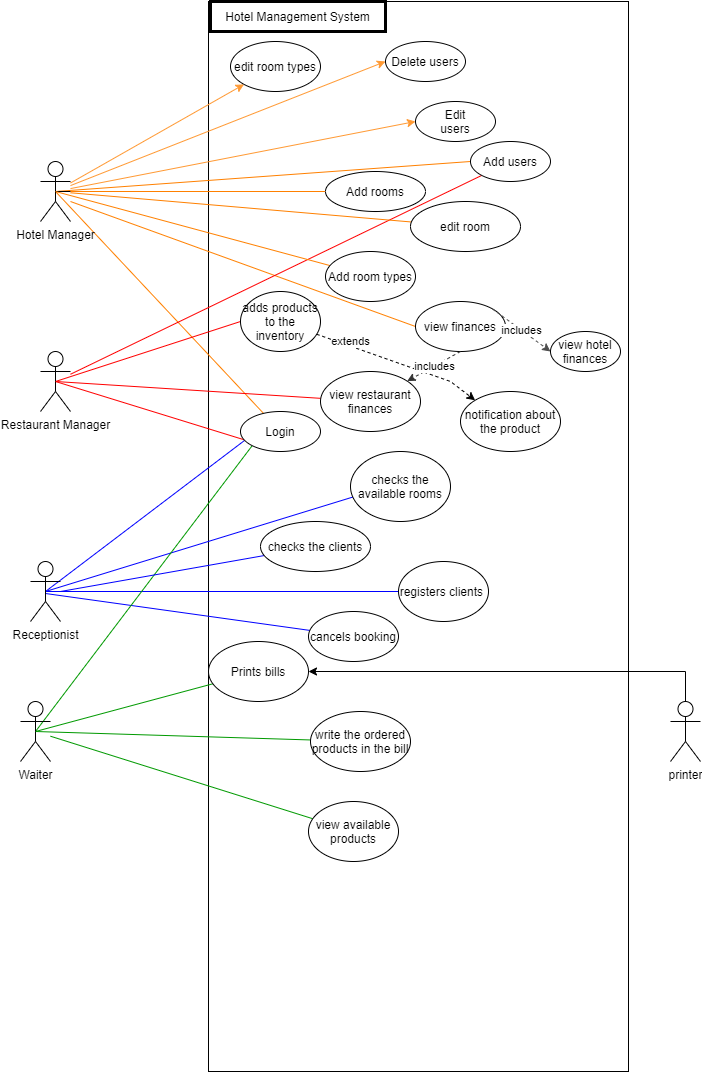

The diagram above was exported from draw.io. Its source (the exported page's mxGraphModel, read from the mxfile embedded in the PNG):
<mxGraphModel dx="1038" dy="1679" grid="1" gridSize="10" guides="1" tooltips="1" connect="1" arrows="1" fold="1" page="1" pageScale="1" pageWidth="850" pageHeight="1100" math="0" shadow="0">
  <root>
    <mxCell id="0" />
    <mxCell id="1" parent="0" />
    <mxCell id="lcOYreQ6hOF73alEgY6u-16" value="" style="rounded=0;whiteSpace=wrap;html=1;" parent="1" vertex="1">
      <mxGeometry x="338" y="-70" width="420" height="1070" as="geometry" />
    </mxCell>
    <mxCell id="lcOYreQ6hOF73alEgY6u-17" style="rounded=0;orthogonalLoop=1;jettySize=auto;html=1;endArrow=none;endFill=0;strokeColor=#FF8000;exitX=0.5;exitY=0.5;exitDx=0;exitDy=0;exitPerimeter=0;" parent="1" source="lcOYreQ6hOF73alEgY6u-1" target="lcOYreQ6hOF73alEgY6u-15" edge="1">
      <mxGeometry relative="1" as="geometry" />
    </mxCell>
    <mxCell id="cPRnLCDdsMB1OjQEblNL-3" style="rounded=0;orthogonalLoop=1;jettySize=auto;html=1;entryX=0;entryY=0.5;entryDx=0;entryDy=0;fillColor=#dae8fc;endArrow=none;endFill=0;strokeColor=#FF8000;exitX=0.5;exitY=0.5;exitDx=0;exitDy=0;exitPerimeter=0;" parent="1" source="lcOYreQ6hOF73alEgY6u-1" target="cPRnLCDdsMB1OjQEblNL-1" edge="1">
      <mxGeometry relative="1" as="geometry" />
    </mxCell>
    <mxCell id="cPRnLCDdsMB1OjQEblNL-9" style="edgeStyle=none;rounded=0;orthogonalLoop=1;jettySize=auto;html=1;endArrow=none;endFill=0;fillColor=#d5e8d4;strokeColor=#FF8000;" parent="1" source="lcOYreQ6hOF73alEgY6u-1" target="cPRnLCDdsMB1OjQEblNL-7" edge="1">
      <mxGeometry relative="1" as="geometry" />
    </mxCell>
    <mxCell id="cPRnLCDdsMB1OjQEblNL-10" style="edgeStyle=none;rounded=0;orthogonalLoop=1;jettySize=auto;html=1;entryX=0;entryY=0.5;entryDx=0;entryDy=0;endArrow=none;endFill=0;fillColor=#ffe6cc;strokeColor=#FF8000;" parent="1" source="lcOYreQ6hOF73alEgY6u-1" target="FOPf9rznJU1KDQ2YcCak-4" edge="1">
      <mxGeometry relative="1" as="geometry">
        <Array as="points">
          <mxPoint x="200" y="130" />
        </Array>
      </mxGeometry>
    </mxCell>
    <mxCell id="IbGd4x3UPlAP0q42xFHI-3" style="rounded=0;orthogonalLoop=1;jettySize=auto;html=1;entryX=0;entryY=0.5;entryDx=0;entryDy=0;strokeColor=#FF9933;" parent="1" source="lcOYreQ6hOF73alEgY6u-1" target="IbGd4x3UPlAP0q42xFHI-2" edge="1">
      <mxGeometry relative="1" as="geometry" />
    </mxCell>
    <mxCell id="IbGd4x3UPlAP0q42xFHI-4" style="edgeStyle=none;rounded=0;orthogonalLoop=1;jettySize=auto;html=1;entryX=0;entryY=0.5;entryDx=0;entryDy=0;strokeColor=#FF9933;" parent="1" source="lcOYreQ6hOF73alEgY6u-1" target="IbGd4x3UPlAP0q42xFHI-1" edge="1">
      <mxGeometry relative="1" as="geometry" />
    </mxCell>
    <mxCell id="IbGd4x3UPlAP0q42xFHI-6" style="edgeStyle=none;rounded=0;orthogonalLoop=1;jettySize=auto;html=1;strokeColor=#FF9933;" parent="1" source="lcOYreQ6hOF73alEgY6u-1" target="IbGd4x3UPlAP0q42xFHI-5" edge="1">
      <mxGeometry relative="1" as="geometry" />
    </mxCell>
    <mxCell id="lcOYreQ6hOF73alEgY6u-1" value="Hotel Manager" style="shape=umlActor;verticalLabelPosition=bottom;verticalAlign=top;html=1;outlineConnect=0;" parent="1" vertex="1">
      <mxGeometry x="170" y="90" width="30" height="60" as="geometry" />
    </mxCell>
    <mxCell id="cPRnLCDdsMB1OjQEblNL-6" style="rounded=0;orthogonalLoop=1;jettySize=auto;html=1;entryX=0;entryY=0.5;entryDx=0;entryDy=0;endArrow=none;endFill=0;gradientColor=#7ea6e0;fillColor=#dae8fc;strokeColor=#FF0000;exitX=0.5;exitY=0.5;exitDx=0;exitDy=0;exitPerimeter=0;" parent="1" source="lcOYreQ6hOF73alEgY6u-4" target="cPRnLCDdsMB1OjQEblNL-5" edge="1">
      <mxGeometry relative="1" as="geometry" />
    </mxCell>
    <mxCell id="cPRnLCDdsMB1OjQEblNL-15" style="edgeStyle=none;rounded=0;orthogonalLoop=1;jettySize=auto;html=1;entryX=0.075;entryY=0.725;entryDx=0;entryDy=0;entryPerimeter=0;endArrow=none;endFill=0;fillColor=#e51400;strokeColor=#FF0000;exitX=0.5;exitY=0.5;exitDx=0;exitDy=0;exitPerimeter=0;" parent="1" source="lcOYreQ6hOF73alEgY6u-4" target="lcOYreQ6hOF73alEgY6u-15" edge="1">
      <mxGeometry relative="1" as="geometry" />
    </mxCell>
    <mxCell id="Q8_e1zTILulHIccTvvMj-1" style="rounded=0;orthogonalLoop=1;jettySize=auto;html=1;strokeColor=#FF0000;endArrow=none;endFill=0;" parent="1" source="lcOYreQ6hOF73alEgY6u-4" target="cPRnLCDdsMB1OjQEblNL-1" edge="1">
      <mxGeometry relative="1" as="geometry" />
    </mxCell>
    <mxCell id="lcOYreQ6hOF73alEgY6u-4" value="Restaurant Manager" style="shape=umlActor;verticalLabelPosition=bottom;verticalAlign=top;html=1;outlineConnect=0;" parent="1" vertex="1">
      <mxGeometry x="170" y="280" width="30" height="60" as="geometry" />
    </mxCell>
    <mxCell id="lcOYreQ6hOF73alEgY6u-23" style="rounded=0;orthogonalLoop=1;jettySize=auto;html=1;endArrow=none;endFill=0;fillColor=#e1d5e7;strokeColor=#0000FF;exitX=0.5;exitY=0.5;exitDx=0;exitDy=0;exitPerimeter=0;" parent="1" source="lcOYreQ6hOF73alEgY6u-5" target="lcOYreQ6hOF73alEgY6u-22" edge="1">
      <mxGeometry relative="1" as="geometry" />
    </mxCell>
    <mxCell id="cPRnLCDdsMB1OjQEblNL-11" style="edgeStyle=none;rounded=0;orthogonalLoop=1;jettySize=auto;html=1;entryX=0.025;entryY=0.65;entryDx=0;entryDy=0;entryPerimeter=0;endArrow=none;endFill=0;fillColor=#fff2cc;strokeColor=#0000FF;exitX=0.5;exitY=0.5;exitDx=0;exitDy=0;exitPerimeter=0;" parent="1" source="lcOYreQ6hOF73alEgY6u-5" target="cPRnLCDdsMB1OjQEblNL-2" edge="1">
      <mxGeometry relative="1" as="geometry" />
    </mxCell>
    <mxCell id="cPRnLCDdsMB1OjQEblNL-13" style="edgeStyle=none;rounded=0;orthogonalLoop=1;jettySize=auto;html=1;endArrow=none;endFill=0;strokeColor=#0000FF;" parent="1" target="cPRnLCDdsMB1OjQEblNL-12" edge="1">
      <mxGeometry relative="1" as="geometry">
        <mxPoint x="175" y="522" as="sourcePoint" />
      </mxGeometry>
    </mxCell>
    <mxCell id="cPRnLCDdsMB1OjQEblNL-16" style="edgeStyle=none;rounded=0;orthogonalLoop=1;jettySize=auto;html=1;entryX=0.05;entryY=0.725;entryDx=0;entryDy=0;entryPerimeter=0;endArrow=none;endFill=0;fillColor=#e3c800;strokeColor=#0000FF;exitX=0.5;exitY=0.5;exitDx=0;exitDy=0;exitPerimeter=0;" parent="1" source="lcOYreQ6hOF73alEgY6u-5" target="lcOYreQ6hOF73alEgY6u-15" edge="1">
      <mxGeometry relative="1" as="geometry" />
    </mxCell>
    <mxCell id="lcOYreQ6hOF73alEgY6u-5" value="Receptionist" style="shape=umlActor;verticalLabelPosition=bottom;verticalAlign=top;html=1;outlineConnect=0;" parent="1" vertex="1">
      <mxGeometry x="160" y="490" width="30" height="60" as="geometry" />
    </mxCell>
    <mxCell id="cPRnLCDdsMB1OjQEblNL-17" style="edgeStyle=none;rounded=0;orthogonalLoop=1;jettySize=auto;html=1;entryX=0;entryY=1;entryDx=0;entryDy=0;endArrow=none;endFill=0;fillColor=#f8cecc;gradientColor=#ea6b66;exitX=0.5;exitY=0.5;exitDx=0;exitDy=0;exitPerimeter=0;strokeColor=#009900;" parent="1" source="lcOYreQ6hOF73alEgY6u-7" target="lcOYreQ6hOF73alEgY6u-15" edge="1">
      <mxGeometry relative="1" as="geometry" />
    </mxCell>
    <mxCell id="cPRnLCDdsMB1OjQEblNL-24" style="edgeStyle=none;rounded=0;orthogonalLoop=1;jettySize=auto;html=1;endArrow=none;endFill=0;strokeColor=#009900;exitX=0.5;exitY=0.5;exitDx=0;exitDy=0;exitPerimeter=0;" parent="1" source="lcOYreQ6hOF73alEgY6u-7" target="cPRnLCDdsMB1OjQEblNL-21" edge="1">
      <mxGeometry relative="1" as="geometry" />
    </mxCell>
    <mxCell id="lcOYreQ6hOF73alEgY6u-7" value="Waiter" style="shape=umlActor;verticalLabelPosition=bottom;verticalAlign=top;html=1;outlineConnect=0;" parent="1" vertex="1">
      <mxGeometry x="150" y="630" width="30" height="60" as="geometry" />
    </mxCell>
    <mxCell id="lcOYreQ6hOF73alEgY6u-15" value="Login" style="ellipse;whiteSpace=wrap;html=1;" parent="1" vertex="1">
      <mxGeometry x="370" y="340" width="80" height="40" as="geometry" />
    </mxCell>
    <mxCell id="lcOYreQ6hOF73alEgY6u-19" value="Hotel Management System" style="text;html=1;fillColor=none;align=center;verticalAlign=middle;whiteSpace=wrap;rounded=0;strokeWidth=3;strokeColor=#000000;" parent="1" vertex="1">
      <mxGeometry x="340" y="-70" width="175" height="30" as="geometry" />
    </mxCell>
    <mxCell id="lcOYreQ6hOF73alEgY6u-22" value="registers clients&amp;nbsp;" style="ellipse;whiteSpace=wrap;html=1;" parent="1" vertex="1">
      <mxGeometry x="528" y="490" width="90" height="60" as="geometry" />
    </mxCell>
    <mxCell id="cPRnLCDdsMB1OjQEblNL-1" value="Add users" style="ellipse;whiteSpace=wrap;html=1;" parent="1" vertex="1">
      <mxGeometry x="600" y="70" width="80" height="40" as="geometry" />
    </mxCell>
    <mxCell id="cPRnLCDdsMB1OjQEblNL-2" value="checks the available rooms" style="ellipse;whiteSpace=wrap;html=1;" parent="1" vertex="1">
      <mxGeometry x="480" y="380" width="100" height="70" as="geometry" />
    </mxCell>
    <mxCell id="YVuQvsWi0IWlGHezNOnT-9" value="extends" style="rounded=0;orthogonalLoop=1;jettySize=auto;html=1;entryX=0;entryY=0;entryDx=0;entryDy=0;dashed=1;" parent="1" source="cPRnLCDdsMB1OjQEblNL-5" target="YVuQvsWi0IWlGHezNOnT-7" edge="1">
      <mxGeometry x="-0.6034" y="4" relative="1" as="geometry">
        <Array as="points">
          <mxPoint x="580" y="310" />
        </Array>
        <mxPoint as="offset" />
      </mxGeometry>
    </mxCell>
    <mxCell id="cPRnLCDdsMB1OjQEblNL-5" value="adds products to the inventory" style="ellipse;whiteSpace=wrap;html=1;" parent="1" vertex="1">
      <mxGeometry x="370" y="220" width="80" height="60" as="geometry" />
    </mxCell>
    <mxCell id="cPRnLCDdsMB1OjQEblNL-7" value="Add rooms" style="ellipse;whiteSpace=wrap;html=1;" parent="1" vertex="1">
      <mxGeometry x="455" y="100" width="100" height="40" as="geometry" />
    </mxCell>
    <mxCell id="cPRnLCDdsMB1OjQEblNL-12" value="cancels booking" style="ellipse;whiteSpace=wrap;html=1;" parent="1" vertex="1">
      <mxGeometry x="438" y="540" width="90" height="50" as="geometry" />
    </mxCell>
    <mxCell id="cPRnLCDdsMB1OjQEblNL-20" style="edgeStyle=none;rounded=0;orthogonalLoop=1;jettySize=auto;html=1;exitX=0.5;exitY=0.5;exitDx=0;exitDy=0;exitPerimeter=0;endArrow=none;endFill=0;strokeColor=#000000;" parent="1" source="lcOYreQ6hOF73alEgY6u-1" target="lcOYreQ6hOF73alEgY6u-1" edge="1">
      <mxGeometry relative="1" as="geometry" />
    </mxCell>
    <mxCell id="cPRnLCDdsMB1OjQEblNL-21" value="Prints bills" style="ellipse;whiteSpace=wrap;html=1;" parent="1" vertex="1">
      <mxGeometry x="338" y="570" width="100" height="60" as="geometry" />
    </mxCell>
    <mxCell id="cPRnLCDdsMB1OjQEblNL-23" style="edgeStyle=none;rounded=0;orthogonalLoop=1;jettySize=auto;html=1;entryX=0.5;entryY=0.5;entryDx=0;entryDy=0;entryPerimeter=0;endArrow=none;endFill=0;strokeColor=#009900;" parent="1" target="lcOYreQ6hOF73alEgY6u-5" edge="1">
      <mxGeometry relative="1" as="geometry">
        <mxPoint x="175" y="520" as="sourcePoint" />
      </mxGeometry>
    </mxCell>
    <mxCell id="FOPf9rznJU1KDQ2YcCak-3" style="rounded=0;orthogonalLoop=1;jettySize=auto;html=1;strokeColor=#FF8000;endArrow=none;endFill=0;" parent="1" source="FOPf9rznJU1KDQ2YcCak-2" target="lcOYreQ6hOF73alEgY6u-1" edge="1">
      <mxGeometry relative="1" as="geometry" />
    </mxCell>
    <mxCell id="FOPf9rznJU1KDQ2YcCak-2" value="edit room" style="ellipse;whiteSpace=wrap;html=1;" parent="1" vertex="1">
      <mxGeometry x="540" y="130" width="110" height="50" as="geometry" />
    </mxCell>
    <mxCell id="FOPf9rznJU1KDQ2YcCak-6" style="edgeStyle=none;rounded=0;orthogonalLoop=1;jettySize=auto;html=1;endArrow=none;endFill=0;strokeColor=#FF8000;entryX=0.5;entryY=0.5;entryDx=0;entryDy=0;entryPerimeter=0;startArrow=none;" parent="1" source="cPRnLCDdsMB1OjQEblNL-8" target="lcOYreQ6hOF73alEgY6u-1" edge="1">
      <mxGeometry relative="1" as="geometry" />
    </mxCell>
    <mxCell id="FOPf9rznJU1KDQ2YcCak-4" value="view finances" style="ellipse;whiteSpace=wrap;html=1;" parent="1" vertex="1">
      <mxGeometry x="545" y="230" width="90" height="50" as="geometry" />
    </mxCell>
    <mxCell id="FOPf9rznJU1KDQ2YcCak-8" style="edgeStyle=none;rounded=0;orthogonalLoop=1;jettySize=auto;html=1;endArrow=none;endFill=0;strokeColor=#009900;entryX=0.5;entryY=0.5;entryDx=0;entryDy=0;entryPerimeter=0;" parent="1" source="FOPf9rznJU1KDQ2YcCak-7" target="lcOYreQ6hOF73alEgY6u-7" edge="1">
      <mxGeometry relative="1" as="geometry">
        <mxPoint x="170" y="640" as="targetPoint" />
      </mxGeometry>
    </mxCell>
    <mxCell id="FOPf9rznJU1KDQ2YcCak-7" value="write the ordered products in the bill" style="ellipse;whiteSpace=wrap;html=1;" parent="1" vertex="1">
      <mxGeometry x="440" y="640" width="100" height="60" as="geometry" />
    </mxCell>
    <mxCell id="FOPf9rznJU1KDQ2YcCak-10" style="edgeStyle=none;rounded=0;orthogonalLoop=1;jettySize=auto;html=1;endArrow=none;endFill=0;strokeColor=#0000FF;" parent="1" source="FOPf9rznJU1KDQ2YcCak-9" edge="1">
      <mxGeometry relative="1" as="geometry">
        <mxPoint x="190" y="520" as="targetPoint" />
      </mxGeometry>
    </mxCell>
    <mxCell id="FOPf9rznJU1KDQ2YcCak-9" value="checks the clients" style="ellipse;whiteSpace=wrap;html=1;" parent="1" vertex="1">
      <mxGeometry x="390" y="450" width="110" height="50" as="geometry" />
    </mxCell>
    <mxCell id="FOPf9rznJU1KDQ2YcCak-12" style="edgeStyle=none;rounded=0;orthogonalLoop=1;jettySize=auto;html=1;entryX=0.5;entryY=0.5;entryDx=0;entryDy=0;entryPerimeter=0;endArrow=none;endFill=0;strokeColor=#FF0000;" parent="1" source="FOPf9rznJU1KDQ2YcCak-11" target="lcOYreQ6hOF73alEgY6u-4" edge="1">
      <mxGeometry relative="1" as="geometry" />
    </mxCell>
    <mxCell id="FOPf9rznJU1KDQ2YcCak-11" value="view restaurant finances" style="ellipse;whiteSpace=wrap;html=1;" parent="1" vertex="1">
      <mxGeometry x="450" y="300" width="100" height="60" as="geometry" />
    </mxCell>
    <mxCell id="FOPf9rznJU1KDQ2YcCak-13" value="view hotel finances" style="ellipse;whiteSpace=wrap;html=1;" parent="1" vertex="1">
      <mxGeometry x="680" y="260" width="70" height="40" as="geometry" />
    </mxCell>
    <mxCell id="FOPf9rznJU1KDQ2YcCak-14" value="&lt;span style=&quot;font-weight: 400&quot;&gt;includes&lt;/span&gt;" style="endArrow=classic;html=1;exitX=1;exitY=0;exitDx=0;exitDy=0;dashed=1;fontStyle=1;strokeColor=#4D4D4D;entryX=0;entryY=0.5;entryDx=0;entryDy=0;" parent="1" source="FOPf9rznJU1KDQ2YcCak-4" target="FOPf9rznJU1KDQ2YcCak-13" edge="1">
      <mxGeometry width="50" height="50" relative="1" as="geometry">
        <mxPoint x="620" y="240" as="sourcePoint" />
        <mxPoint x="670" y="190" as="targetPoint" />
      </mxGeometry>
    </mxCell>
    <mxCell id="FOPf9rznJU1KDQ2YcCak-15" value="includes" style="endArrow=classic;html=1;exitX=0.5;exitY=1;exitDx=0;exitDy=0;dashed=1;strokeColor=#333333;" parent="1" source="FOPf9rznJU1KDQ2YcCak-4" target="FOPf9rznJU1KDQ2YcCak-11" edge="1">
      <mxGeometry width="50" height="50" relative="1" as="geometry">
        <mxPoint x="659.9998051533947" y="303.6623304703364" as="sourcePoint" />
        <mxPoint x="510" y="260" as="targetPoint" />
      </mxGeometry>
    </mxCell>
    <mxCell id="cPRnLCDdsMB1OjQEblNL-8" value="Add room types" style="ellipse;whiteSpace=wrap;html=1;" parent="1" vertex="1">
      <mxGeometry x="455" y="180" width="90" height="50" as="geometry" />
    </mxCell>
    <mxCell id="YVuQvsWi0IWlGHezNOnT-5" style="edgeStyle=orthogonalEdgeStyle;rounded=0;orthogonalLoop=1;jettySize=auto;html=1;" parent="1" source="YVuQvsWi0IWlGHezNOnT-4" target="cPRnLCDdsMB1OjQEblNL-21" edge="1">
      <mxGeometry relative="1" as="geometry">
        <Array as="points">
          <mxPoint x="815" y="600" />
        </Array>
      </mxGeometry>
    </mxCell>
    <mxCell id="YVuQvsWi0IWlGHezNOnT-4" value="printer" style="shape=umlActor;verticalLabelPosition=bottom;verticalAlign=top;html=1;outlineConnect=0;" parent="1" vertex="1">
      <mxGeometry x="800" y="630" width="30" height="60" as="geometry" />
    </mxCell>
    <mxCell id="YVuQvsWi0IWlGHezNOnT-7" value="notification about the product" style="ellipse;whiteSpace=wrap;html=1;" parent="1" vertex="1">
      <mxGeometry x="590" y="320" width="100" height="60" as="geometry" />
    </mxCell>
    <mxCell id="Q8_e1zTILulHIccTvvMj-3" style="edgeStyle=none;rounded=0;orthogonalLoop=1;jettySize=auto;html=1;endArrow=none;endFill=0;strokeColor=#009900;" parent="1" source="Q8_e1zTILulHIccTvvMj-2" target="lcOYreQ6hOF73alEgY6u-7" edge="1">
      <mxGeometry relative="1" as="geometry" />
    </mxCell>
    <mxCell id="Q8_e1zTILulHIccTvvMj-2" value="view available products&lt;span style=&quot;color: rgba(0 , 0 , 0 , 0) ; font-family: monospace ; font-size: 0px&quot;&gt;%3CmxGraphModel%3E%3Croot%3E%3CmxCell%20id%3D%220%22%2F%3E%3CmxCell%20id%3D%221%22%20parent%3D%220%22%2F%3E%3CmxCell%20id%3D%222%22%20value%3D%22registers%20payment%26amp%3Bnbsp%3B%22%20style%3D%22ellipse%3BwhiteSpace%3Dwrap%3Bhtml%3D1%3B%22%20vertex%3D%221%22%20parent%3D%221%22%3E%3CmxGeometry%20x%3D%22380.5%22%20y%3D%22650%22%20width%3D%2290%22%20height%3D%2260%22%20as%3D%22geometry%22%2F%3E%3C%2FmxCell%3E%3C%2Froot%3E%3C%2FmxGraphModel%3E&lt;/span&gt;" style="ellipse;whiteSpace=wrap;html=1;" parent="1" vertex="1">
      <mxGeometry x="438" y="730" width="90" height="60" as="geometry" />
    </mxCell>
    <mxCell id="IbGd4x3UPlAP0q42xFHI-1" value="Edit&lt;span style=&quot;color: rgba(0 , 0 , 0 , 0) ; font-family: monospace ; font-size: 0px&quot;&gt;%3CmxGraphModel%3E%3Croot%3E%3CmxCell%20id%3D%220%22%2F%3E%3CmxCell%20id%3D%221%22%20parent%3D%220%22%2F%3E%3CmxCell%20id%3D%222%22%20value%3D%22Add%20users%22%20style%3D%22ellipse%3BwhiteSpace%3Dwrap%3Bhtml%3D1%3B%22%20vertex%3D%221%22%20parent%3D%221%22%3E%3CmxGeometry%20x%3D%22600%22%20y%3D%2270%22%20width%3D%2280%22%20height%3D%2240%22%20as%3D%22geometry%22%2F%3E%3C%2FmxCell%3E%3C%2Froot%3E%3C%2FmxGraphModel%3E&lt;/span&gt;&lt;br&gt;users" style="ellipse;whiteSpace=wrap;html=1;" parent="1" vertex="1">
      <mxGeometry x="545" y="30" width="80" height="40" as="geometry" />
    </mxCell>
    <mxCell id="IbGd4x3UPlAP0q42xFHI-2" value="Delete users" style="ellipse;whiteSpace=wrap;html=1;" parent="1" vertex="1">
      <mxGeometry x="515" y="-30" width="80" height="40" as="geometry" />
    </mxCell>
    <mxCell id="IbGd4x3UPlAP0q42xFHI-5" value="edit room types" style="ellipse;whiteSpace=wrap;html=1;" parent="1" vertex="1">
      <mxGeometry x="360" y="-30" width="90" height="50" as="geometry" />
    </mxCell>
  </root>
</mxGraphModel>